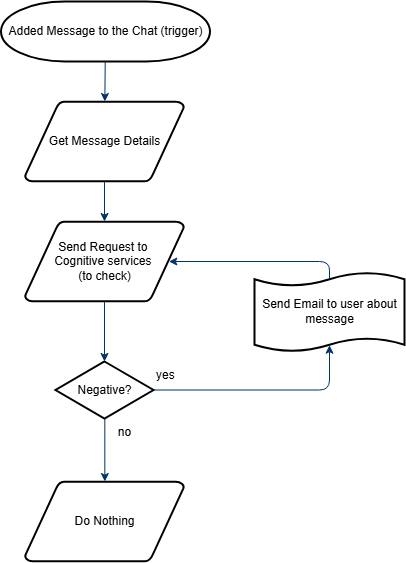

The diagram above was exported from draw.io. Its source (the exported page's mxGraphModel, read from the mxfile embedded in the PNG):
<mxGraphModel dx="1388" dy="619" grid="1" gridSize="10" guides="1" tooltips="1" connect="1" arrows="1" fold="1" page="1" pageScale="1" pageWidth="1169" pageHeight="827" background="none" math="0" shadow="0">
  <root>
    <mxCell id="0" />
    <mxCell id="1" parent="0" />
    <mxCell id="2" value="Added Message to the Chat (trigger)" style="shape=mxgraph.flowchart.terminator;strokeWidth=2;gradientColor=none;gradientDirection=north;fontStyle=0;html=1;" parent="1" vertex="1">
      <mxGeometry x="216.5" y="30" width="209" height="60" as="geometry" />
    </mxCell>
    <mxCell id="3" value="Get Message Details" style="shape=mxgraph.flowchart.data;strokeWidth=2;gradientColor=none;gradientDirection=north;fontStyle=0;html=1;" parent="1" vertex="1">
      <mxGeometry x="240.5" y="130" width="159" height="80" as="geometry" />
    </mxCell>
    <mxCell id="4" value="Do Nothing" style="shape=mxgraph.flowchart.data;strokeWidth=2;gradientColor=none;gradientDirection=north;fontStyle=0;html=1;" parent="1" vertex="1">
      <mxGeometry x="240.5" y="510" width="159" height="80" as="geometry" />
    </mxCell>
    <mxCell id="5" value="Send Request to&amp;nbsp;&lt;div&gt;Cognitive services&amp;nbsp;&lt;/div&gt;&lt;div&gt;(to check)&lt;/div&gt;" style="shape=mxgraph.flowchart.data;strokeWidth=2;gradientColor=none;gradientDirection=north;fontStyle=0;html=1;" parent="1" vertex="1">
      <mxGeometry x="240.5" y="250" width="159" height="80" as="geometry" />
    </mxCell>
    <mxCell id="6" value="Negative?" style="shape=mxgraph.flowchart.decision;strokeWidth=2;gradientColor=none;gradientDirection=north;fontStyle=0;html=1;" parent="1" vertex="1">
      <mxGeometry x="271" y="390" width="98" height="57" as="geometry" />
    </mxCell>
    <mxCell id="7" style="fontStyle=1;strokeColor=#003366;strokeWidth=1;html=1;" parent="1" source="2" target="3" edge="1">
      <mxGeometry relative="1" as="geometry" />
    </mxCell>
    <mxCell id="8" style="fontStyle=1;strokeColor=#003366;strokeWidth=1;html=1;" parent="1" source="3" target="5" edge="1">
      <mxGeometry relative="1" as="geometry" />
    </mxCell>
    <mxCell id="9" style="entryX=0.5;entryY=0;entryPerimeter=0;fontStyle=1;strokeColor=#003366;strokeWidth=1;html=1;" parent="1" source="5" target="6" edge="1">
      <mxGeometry relative="1" as="geometry" />
    </mxCell>
    <mxCell id="10" value="" style="edgeStyle=elbowEdgeStyle;elbow=horizontal;entryX=0.5;entryY=0.91;entryPerimeter=0;exitX=1;exitY=0.5;exitPerimeter=0;fontStyle=1;strokeColor=#003366;strokeWidth=1;html=1;" parent="1" source="6" target="51" edge="1">
      <mxGeometry x="381" y="28.5" width="100" height="100" as="geometry">
        <mxPoint x="750" y="447" as="sourcePoint" />
        <mxPoint x="765.395" y="318.5" as="targetPoint" />
        <Array as="points">
          <mxPoint x="545" y="400" />
        </Array>
      </mxGeometry>
    </mxCell>
    <mxCell id="11" value="yes" style="text;fontStyle=0;html=1;strokeColor=none;gradientColor=none;fillColor=none;strokeWidth=2;" parent="1" vertex="1">
      <mxGeometry x="370" y="390" width="40" height="26" as="geometry" />
    </mxCell>
    <mxCell id="12" value="" style="edgeStyle=elbowEdgeStyle;elbow=horizontal;fontColor=#001933;fontStyle=1;strokeColor=#003366;strokeWidth=1;html=1;" parent="1" source="6" target="4" edge="1">
      <mxGeometry width="100" height="100" as="geometry">
        <mxPoint y="100" as="sourcePoint" />
        <mxPoint x="100" as="targetPoint" />
      </mxGeometry>
    </mxCell>
    <mxCell id="14" value="no" style="text;fontStyle=0;html=1;strokeColor=none;gradientColor=none;fillColor=none;strokeWidth=2;align=center;" parent="1" vertex="1">
      <mxGeometry x="320" y="447" width="40" height="26" as="geometry" />
    </mxCell>
    <mxCell id="45" value="" style="edgeStyle=elbowEdgeStyle;elbow=horizontal;exitX=1;exitY=0.5;exitPerimeter=0;entryX=0.905;entryY=0.5;entryPerimeter=0;fontStyle=1;strokeColor=#003366;strokeWidth=1;html=1;" parent="1" target="34" edge="1">
      <mxGeometry width="100" height="100" as="geometry">
        <mxPoint x="380.5" y="1119.25" as="sourcePoint" />
        <mxPoint x="100" as="targetPoint" />
        <Array as="points">
          <mxPoint x="950" y="1320" />
        </Array>
      </mxGeometry>
    </mxCell>
    <mxCell id="51" value="Send Email to user about&lt;div&gt;message&lt;/div&gt;" style="shape=mxgraph.flowchart.paper_tape;strokeWidth=2;gradientColor=none;gradientDirection=north;fontStyle=0;html=1;" parent="1" vertex="1">
      <mxGeometry x="470" y="300" width="150" height="81" as="geometry" />
    </mxCell>
    <mxCell id="52" value="" style="edgeStyle=elbowEdgeStyle;elbow=horizontal;exitX=0.5;exitY=0.09;exitPerimeter=0;entryX=0.905;entryY=0.5;entryPerimeter=0;fontStyle=1;strokeColor=#003366;strokeWidth=1;html=1;" parent="1" source="51" target="5" edge="1">
      <mxGeometry width="100" height="100" as="geometry">
        <mxPoint y="100" as="sourcePoint" />
        <mxPoint x="100" as="targetPoint" />
        <Array as="points">
          <mxPoint x="545" y="300" />
        </Array>
      </mxGeometry>
    </mxCell>
  </root>
</mxGraphModel>